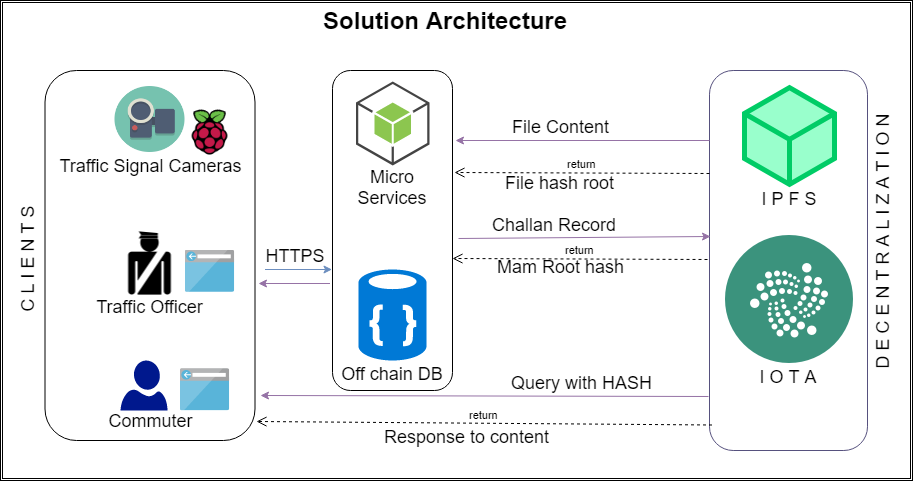

The diagram above was exported from draw.io. Its source (the exported page's mxGraphModel, read from the mxfile embedded in the PNG):
<mxGraphModel dx="870" dy="439" grid="1" gridSize="10" guides="1" tooltips="1" connect="1" arrows="1" fold="1" page="1" pageScale="1" pageWidth="850" pageHeight="1100" math="0" shadow="0">
  <root>
    <mxCell id="0" />
    <mxCell id="1" parent="0" />
    <mxCell id="XRrfl4o0-YPbInNppQiU-43" value="" style="shape=ext;double=1;rounded=0;whiteSpace=wrap;html=1;fillColor=none;" vertex="1" parent="1">
      <mxGeometry x="108" width="912" height="480" as="geometry" />
    </mxCell>
    <mxCell id="XRrfl4o0-YPbInNppQiU-36" value="" style="rounded=1;whiteSpace=wrap;html=1;fillColor=none;strokeColor=#56517e;" vertex="1" parent="1">
      <mxGeometry x="817" y="70" width="158" height="380" as="geometry" />
    </mxCell>
    <mxCell id="XRrfl4o0-YPbInNppQiU-1" value="" style="rounded=1;whiteSpace=wrap;html=1;labelBackgroundColor=none;strokeColor=#000000;strokeWidth=1;fillColor=none;fontSize=18;" vertex="1" parent="1">
      <mxGeometry x="152.5" y="70" width="210" height="370" as="geometry" />
    </mxCell>
    <mxCell id="XRrfl4o0-YPbInNppQiU-2" value="" style="shape=image;html=1;verticalAlign=top;verticalLabelPosition=bottom;labelBackgroundColor=#ffffff;imageAspect=0;aspect=fixed;image=https://cdn2.iconfinder.com/data/icons/circle-icons-1/64/videocameracompact-128.png" vertex="1" parent="1">
      <mxGeometry x="222.5" y="86" width="70" height="66" as="geometry" />
    </mxCell>
    <mxCell id="XRrfl4o0-YPbInNppQiU-3" value="" style="shadow=0;dashed=0;html=1;strokeColor=none;shape=mxgraph.azure.user;fillColor=#00188D;" vertex="1" parent="1">
      <mxGeometry x="228" y="360" width="47" height="50" as="geometry" />
    </mxCell>
    <mxCell id="XRrfl4o0-YPbInNppQiU-4" value="" style="html=1;whiteSpace=wrap;aspect=fixed;shape=isoCube;backgroundOutline=1;labelBackgroundColor=#009999;fillColor=#99FFCC;strokeColor=#00CC66;strokeWidth=5;" vertex="1" parent="1">
      <mxGeometry x="852" y="85.5" width="90" height="100" as="geometry" />
    </mxCell>
    <mxCell id="XRrfl4o0-YPbInNppQiU-6" value="" style="rounded=1;whiteSpace=wrap;html=1;labelBackgroundColor=#009999;strokeColor=#000000;strokeWidth=1;fillColor=none;fontSize=36;" vertex="1" parent="1">
      <mxGeometry x="440" y="70" width="120" height="320" as="geometry" />
    </mxCell>
    <mxCell id="XRrfl4o0-YPbInNppQiU-7" value="&lt;font style=&quot;font-size: 18px&quot;&gt;Commuter&lt;/font&gt;" style="text;html=1;align=center;verticalAlign=middle;whiteSpace=wrap;rounded=0;labelBackgroundColor=none;fontSize=36;" vertex="1" parent="1">
      <mxGeometry x="177.5" y="403" width="160" height="20" as="geometry" />
    </mxCell>
    <mxCell id="XRrfl4o0-YPbInNppQiU-8" value="Traffic Signal Cameras" style="text;html=1;strokeColor=none;fillColor=none;align=center;verticalAlign=middle;whiteSpace=wrap;rounded=0;labelBackgroundColor=none;fontSize=18;" vertex="1" parent="1">
      <mxGeometry x="156.5" y="157" width="202" height="16" as="geometry" />
    </mxCell>
    <mxCell id="XRrfl4o0-YPbInNppQiU-9" value="&lt;font style=&quot;font-size: 18px&quot;&gt;Traffic Officer&lt;/font&gt;" style="text;html=1;align=center;verticalAlign=middle;whiteSpace=wrap;rounded=0;labelBackgroundColor=none;fontSize=36;" vertex="1" parent="1">
      <mxGeometry x="177.5" y="289" width="160" height="20" as="geometry" />
    </mxCell>
    <mxCell id="XRrfl4o0-YPbInNppQiU-10" value="" style="shape=image;html=1;verticalAlign=top;verticalLabelPosition=bottom;labelBackgroundColor=#ffffff;imageAspect=0;aspect=fixed;image=https://cdn2.iconfinder.com/data/icons/pittogrammi/142/79-128.png;strokeColor=#00CC66;strokeWidth=5;fillColor=#CCE5FF;fontSize=18;" vertex="1" parent="1">
      <mxGeometry x="225.5" y="231" width="64" height="64" as="geometry" />
    </mxCell>
    <mxCell id="XRrfl4o0-YPbInNppQiU-11" value="" style="shape=image;html=1;verticalAlign=top;verticalLabelPosition=bottom;labelBackgroundColor=#ffffff;imageAspect=0;aspect=fixed;image=https://cdn4.iconfinder.com/data/icons/logos-and-brands/512/272_Raspberry_Pi_logo-128.png;strokeColor=#00CC66;strokeWidth=5;fillColor=#CCCCFF;fontSize=18;" vertex="1" parent="1">
      <mxGeometry x="292.5" y="107" width="50" height="50" as="geometry" />
    </mxCell>
    <mxCell id="XRrfl4o0-YPbInNppQiU-12" value="" style="aspect=fixed;html=1;perimeter=none;align=center;shadow=0;dashed=0;image;fontSize=12;image=img/lib/mscae/Browser.svg;labelBackgroundColor=none;strokeColor=#00CC66;strokeWidth=5;fillColor=#CCCCFF;" vertex="1" parent="1">
      <mxGeometry x="287.5" y="368" width="50" height="42.5" as="geometry" />
    </mxCell>
    <mxCell id="XRrfl4o0-YPbInNppQiU-13" value="" style="aspect=fixed;html=1;perimeter=none;align=center;shadow=0;dashed=0;image;fontSize=12;image=img/lib/mscae/Browser.svg;labelBackgroundColor=none;strokeColor=#00CC66;strokeWidth=5;fillColor=#CCCCFF;" vertex="1" parent="1">
      <mxGeometry x="292.5" y="249.5" width="50" height="42.5" as="geometry" />
    </mxCell>
    <mxCell id="XRrfl4o0-YPbInNppQiU-14" value="C L I E N T S" style="text;html=1;strokeColor=none;fillColor=none;align=center;verticalAlign=middle;whiteSpace=wrap;rounded=0;labelBackgroundColor=none;fontSize=18;rotation=-90;" vertex="1" parent="1">
      <mxGeometry x="68.5" y="249.5" width="133" height="20" as="geometry" />
    </mxCell>
    <mxCell id="XRrfl4o0-YPbInNppQiU-15" value="" style="outlineConnect=0;dashed=0;verticalLabelPosition=bottom;verticalAlign=top;align=center;html=1;shape=mxgraph.aws3.android;fillColor=#8CC64F;gradientColor=none;labelBackgroundColor=none;strokeColor=#00CC66;strokeWidth=5;fontSize=18;" vertex="1" parent="1">
      <mxGeometry x="463.5" y="81" width="73.5" height="84" as="geometry" />
    </mxCell>
    <mxCell id="XRrfl4o0-YPbInNppQiU-16" value="Micro Services" style="text;html=1;strokeColor=none;fillColor=none;align=center;verticalAlign=middle;whiteSpace=wrap;rounded=0;labelBackgroundColor=none;fontSize=18;" vertex="1" parent="1">
      <mxGeometry x="480" y="177" width="40" height="20" as="geometry" />
    </mxCell>
    <mxCell id="XRrfl4o0-YPbInNppQiU-17" value="HTTPS" style="text;html=1;strokeColor=none;fillColor=none;align=center;verticalAlign=middle;whiteSpace=wrap;rounded=0;labelBackgroundColor=none;fontSize=18;" vertex="1" parent="1">
      <mxGeometry x="382.5" y="245" width="40" height="20" as="geometry" />
    </mxCell>
    <mxCell id="XRrfl4o0-YPbInNppQiU-18" value="" style="endArrow=classic;html=1;fontSize=18;fillColor=#dae8fc;strokeColor=#6c8ebf;" edge="1" parent="1">
      <mxGeometry width="50" height="50" relative="1" as="geometry">
        <mxPoint x="372.5" y="269" as="sourcePoint" />
        <mxPoint x="439.5" y="269" as="targetPoint" />
      </mxGeometry>
    </mxCell>
    <mxCell id="XRrfl4o0-YPbInNppQiU-19" value="" style="endArrow=classic;html=1;fontSize=18;entryX=1.018;entryY=0.576;entryDx=0;entryDy=0;entryPerimeter=0;fillColor=#e1d5e7;strokeColor=#9673a6;" edge="1" parent="1" target="XRrfl4o0-YPbInNppQiU-1">
      <mxGeometry width="50" height="50" relative="1" as="geometry">
        <mxPoint x="437.5" y="283" as="sourcePoint" />
        <mxPoint x="449.5" y="279" as="targetPoint" />
      </mxGeometry>
    </mxCell>
    <mxCell id="XRrfl4o0-YPbInNppQiU-21" value="File Content" style="text;html=1;resizable=0;points=[];autosize=1;align=left;verticalAlign=top;spacingTop=-4;fontSize=18;" vertex="1" parent="1">
      <mxGeometry x="617.5" y="114" width="110" height="20" as="geometry" />
    </mxCell>
    <mxCell id="XRrfl4o0-YPbInNppQiU-22" value="" style="endArrow=classic;html=1;fontSize=18;fillColor=#e1d5e7;strokeColor=#9673a6;exitX=-0.001;exitY=0.183;exitDx=0;exitDy=0;exitPerimeter=0;" edge="1" parent="1" source="XRrfl4o0-YPbInNppQiU-36">
      <mxGeometry width="50" height="50" relative="1" as="geometry">
        <mxPoint x="810" y="140" as="sourcePoint" />
        <mxPoint x="563" y="140" as="targetPoint" />
        <Array as="points" />
      </mxGeometry>
    </mxCell>
    <mxCell id="XRrfl4o0-YPbInNppQiU-23" value="File hash root" style="text;html=1;resizable=0;points=[];autosize=1;align=left;verticalAlign=top;spacingTop=-4;fontSize=18;" vertex="1" parent="1">
      <mxGeometry x="611" y="170" width="120" height="20" as="geometry" />
    </mxCell>
    <mxCell id="XRrfl4o0-YPbInNppQiU-24" value="" style="shadow=0;dashed=0;html=1;strokeColor=none;labelPosition=center;verticalLabelPosition=bottom;verticalAlign=top;align=center;shape=mxgraph.mscae.cloud.documentdb;fillColor=#0079D6;pointerEvents=1;labelBackgroundColor=none;fontSize=18;" vertex="1" parent="1">
      <mxGeometry x="466" y="269" width="68" height="91" as="geometry" />
    </mxCell>
    <mxCell id="XRrfl4o0-YPbInNppQiU-25" value="Off chain DB" style="text;html=1;strokeColor=none;fillColor=none;align=center;verticalAlign=middle;whiteSpace=wrap;rounded=0;labelBackgroundColor=none;fontSize=18;" vertex="1" parent="1">
      <mxGeometry x="440" y="363" width="120" height="20" as="geometry" />
    </mxCell>
    <mxCell id="XRrfl4o0-YPbInNppQiU-27" value="Challan Record" style="text;html=1;resizable=0;points=[];autosize=1;align=left;verticalAlign=top;spacingTop=-4;fontSize=18;" vertex="1" parent="1">
      <mxGeometry x="597.5" y="212" width="140" height="20" as="geometry" />
    </mxCell>
    <mxCell id="XRrfl4o0-YPbInNppQiU-28" value="Mam Root hash" style="text;html=1;resizable=0;points=[];autosize=1;align=left;verticalAlign=top;spacingTop=-4;fontSize=18;" vertex="1" parent="1">
      <mxGeometry x="602.5" y="254" width="140" height="20" as="geometry" />
    </mxCell>
    <mxCell id="XRrfl4o0-YPbInNppQiU-29" value="" style="endArrow=classic;html=1;fontSize=18;fillColor=#e1d5e7;strokeColor=#9673a6;exitX=0.995;exitY=0.17;exitDx=0;exitDy=0;exitPerimeter=0;entryX=0.009;entryY=0.436;entryDx=0;entryDy=0;entryPerimeter=0;" edge="1" parent="1" target="XRrfl4o0-YPbInNppQiU-36">
      <mxGeometry width="50" height="50" relative="1" as="geometry">
        <mxPoint x="566" y="238" as="sourcePoint" />
        <mxPoint x="774" y="238" as="targetPoint" />
      </mxGeometry>
    </mxCell>
    <mxCell id="XRrfl4o0-YPbInNppQiU-30" value="" style="shape=image;html=1;verticalAlign=top;verticalLabelPosition=bottom;labelBackgroundColor=#ffffff;imageAspect=0;aspect=fixed;image=https://cdn4.iconfinder.com/data/icons/crypto-currency-and-coin-2/256/IOTA_iotacoin_coin-128.png" vertex="1" parent="1">
      <mxGeometry x="833" y="235" width="128" height="128" as="geometry" />
    </mxCell>
    <mxCell id="XRrfl4o0-YPbInNppQiU-37" value="return" style="html=1;verticalAlign=bottom;endArrow=open;dashed=1;endSize=8;entryX=1.014;entryY=0.352;entryDx=0;entryDy=0;entryPerimeter=0;exitX=-0.001;exitY=0.271;exitDx=0;exitDy=0;exitPerimeter=0;" edge="1" parent="1" source="XRrfl4o0-YPbInNppQiU-36">
      <mxGeometry relative="1" as="geometry">
        <mxPoint x="810" y="170" as="sourcePoint" />
        <mxPoint x="562" y="172" as="targetPoint" />
      </mxGeometry>
    </mxCell>
    <mxCell id="XRrfl4o0-YPbInNppQiU-38" value="return" style="html=1;verticalAlign=bottom;endArrow=open;dashed=1;endSize=8;entryX=1.014;entryY=0.352;entryDx=0;entryDy=0;entryPerimeter=0;exitX=-0.001;exitY=0.271;exitDx=0;exitDy=0;exitPerimeter=0;" edge="1" parent="1">
      <mxGeometry relative="1" as="geometry">
        <mxPoint x="815" y="259" as="sourcePoint" />
        <mxPoint x="560" y="258" as="targetPoint" />
      </mxGeometry>
    </mxCell>
    <mxCell id="XRrfl4o0-YPbInNppQiU-44" value="return" style="html=1;verticalAlign=bottom;endArrow=open;dashed=1;endSize=8;entryX=0.992;entryY=0.947;entryDx=0;entryDy=0;entryPerimeter=0;exitX=-0.001;exitY=0.271;exitDx=0;exitDy=0;exitPerimeter=0;" edge="1" parent="1">
      <mxGeometry relative="1" as="geometry">
        <mxPoint x="819.5" y="424.5" as="sourcePoint" />
        <mxPoint x="364" y="421" as="targetPoint" />
      </mxGeometry>
    </mxCell>
    <mxCell id="XRrfl4o0-YPbInNppQiU-45" value="Query with HASH" style="text;html=1;resizable=0;points=[];autosize=1;align=left;verticalAlign=top;spacingTop=-4;fontSize=18;" vertex="1" parent="1">
      <mxGeometry x="616.5" y="370" width="160" height="20" as="geometry" />
    </mxCell>
    <mxCell id="XRrfl4o0-YPbInNppQiU-46" value="" style="endArrow=classic;html=1;fontSize=18;fillColor=#e1d5e7;strokeColor=#9673a6;exitX=-0.001;exitY=0.183;exitDx=0;exitDy=0;exitPerimeter=0;entryX=1.027;entryY=0.878;entryDx=0;entryDy=0;entryPerimeter=0;" edge="1" parent="1" target="XRrfl4o0-YPbInNppQiU-1">
      <mxGeometry width="50" height="50" relative="1" as="geometry">
        <mxPoint x="816" y="396" as="sourcePoint" />
        <mxPoint x="562" y="396" as="targetPoint" />
        <Array as="points" />
      </mxGeometry>
    </mxCell>
    <mxCell id="XRrfl4o0-YPbInNppQiU-47" value="Response to content" style="text;html=1;resizable=0;points=[];autosize=1;align=left;verticalAlign=top;spacingTop=-4;fontSize=18;" vertex="1" parent="1">
      <mxGeometry x="490" y="424" width="180" height="20" as="geometry" />
    </mxCell>
    <mxCell id="XRrfl4o0-YPbInNppQiU-48" value="D E C E N T R A L I Z A T I O N" style="text;html=1;strokeColor=none;fillColor=none;align=center;verticalAlign=middle;whiteSpace=wrap;rounded=0;labelBackgroundColor=none;fontSize=18;rotation=-90;" vertex="1" parent="1">
      <mxGeometry x="848" y="231" width="285" height="20" as="geometry" />
    </mxCell>
    <mxCell id="XRrfl4o0-YPbInNppQiU-52" value="I P F S" style="text;html=1;strokeColor=none;fillColor=none;align=center;verticalAlign=middle;whiteSpace=wrap;rounded=0;labelBackgroundColor=none;fontSize=18;" vertex="1" parent="1">
      <mxGeometry x="817.5" y="190" width="157" height="16" as="geometry" />
    </mxCell>
    <mxCell id="XRrfl4o0-YPbInNppQiU-53" value="I O T A" style="text;html=1;strokeColor=none;fillColor=none;align=center;verticalAlign=middle;whiteSpace=wrap;rounded=0;labelBackgroundColor=none;fontSize=18;" vertex="1" parent="1">
      <mxGeometry x="830" y="367" width="131" height="18" as="geometry" />
    </mxCell>
    <mxCell id="XRrfl4o0-YPbInNppQiU-54" value="Solution Architecture" style="text;strokeColor=none;fillColor=none;html=1;fontSize=24;fontStyle=1;verticalAlign=middle;align=center;rounded=1;arcSize=31;" vertex="1" parent="1">
      <mxGeometry x="152.5" y="6" width="800" height="28" as="geometry" />
    </mxCell>
  </root>
</mxGraphModel>